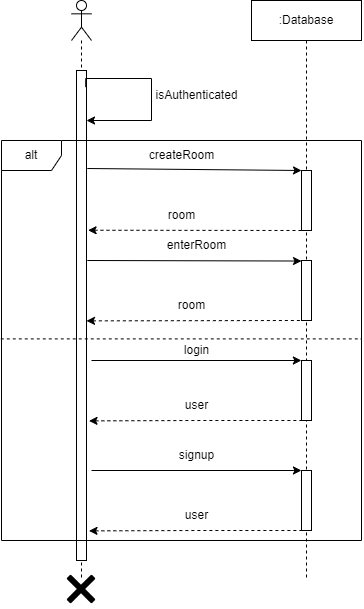

The diagram above was exported from draw.io. Its source (the exported page's mxGraphModel, read from the mxfile embedded in the PNG):
<mxGraphModel dx="1825" dy="571" grid="1" gridSize="10" guides="1" tooltips="1" connect="1" arrows="1" fold="1" page="1" pageScale="1" pageWidth="827" pageHeight="1169" math="0" shadow="0">
  <root>
    <mxCell id="0" />
    <mxCell id="1" parent="0" />
    <mxCell id="4QAGPSgAhUxILcWI0zGv-5" value=":Database" style="shape=umlLifeline;perimeter=lifelinePerimeter;whiteSpace=wrap;html=1;container=1;collapsible=0;recursiveResize=0;outlineConnect=0;" vertex="1" parent="1">
      <mxGeometry x="220" y="40" width="110" height="580" as="geometry" />
    </mxCell>
    <mxCell id="4QAGPSgAhUxILcWI0zGv-21" value="" style="rounded=0;whiteSpace=wrap;html=1;" vertex="1" parent="4QAGPSgAhUxILcWI0zGv-5">
      <mxGeometry x="50" y="170" width="10" height="60" as="geometry" />
    </mxCell>
    <mxCell id="4QAGPSgAhUxILcWI0zGv-41" value="room" style="text;html=1;align=center;verticalAlign=middle;resizable=0;points=[];autosize=1;strokeColor=none;fillColor=none;" vertex="1" parent="4QAGPSgAhUxILcWI0zGv-5">
      <mxGeometry x="-95" y="200" width="50" height="30" as="geometry" />
    </mxCell>
    <mxCell id="4QAGPSgAhUxILcWI0zGv-43" value="" style="rounded=0;whiteSpace=wrap;html=1;" vertex="1" parent="4QAGPSgAhUxILcWI0zGv-5">
      <mxGeometry x="50" y="260" width="10" height="60" as="geometry" />
    </mxCell>
    <mxCell id="4QAGPSgAhUxILcWI0zGv-44" value="" style="endArrow=classic;html=1;rounded=0;entryX=0;entryY=0;entryDx=0;entryDy=0;exitX=1.08;exitY=0.343;exitDx=0;exitDy=0;exitPerimeter=0;" edge="1" parent="4QAGPSgAhUxILcWI0zGv-5">
      <mxGeometry width="50" height="50" relative="1" as="geometry">
        <mxPoint x="-164.20000000000005" y="260" as="sourcePoint" />
        <mxPoint x="50" y="260.53" as="targetPoint" />
      </mxGeometry>
    </mxCell>
    <mxCell id="4QAGPSgAhUxILcWI0zGv-45" value="" style="endArrow=none;dashed=1;html=1;rounded=0;entryX=0;entryY=1;entryDx=0;entryDy=0;exitX=1;exitY=0.553;exitDx=0;exitDy=0;exitPerimeter=0;startArrow=classic;startFill=1;" edge="1" parent="4QAGPSgAhUxILcWI0zGv-5">
      <mxGeometry width="50" height="50" relative="1" as="geometry">
        <mxPoint x="-165" y="320.37" as="sourcePoint" />
        <mxPoint x="50" y="320" as="targetPoint" />
      </mxGeometry>
    </mxCell>
    <mxCell id="4QAGPSgAhUxILcWI0zGv-46" value="enterRoom" style="text;html=1;align=center;verticalAlign=middle;resizable=0;points=[];autosize=1;strokeColor=none;fillColor=none;" vertex="1" parent="4QAGPSgAhUxILcWI0zGv-5">
      <mxGeometry x="-95" y="230" width="80" height="30" as="geometry" />
    </mxCell>
    <mxCell id="4QAGPSgAhUxILcWI0zGv-50" value="" style="rounded=0;whiteSpace=wrap;html=1;" vertex="1" parent="4QAGPSgAhUxILcWI0zGv-5">
      <mxGeometry x="50" y="360" width="10" height="60" as="geometry" />
    </mxCell>
    <mxCell id="4QAGPSgAhUxILcWI0zGv-51" value="" style="rounded=0;whiteSpace=wrap;html=1;" vertex="1" parent="4QAGPSgAhUxILcWI0zGv-5">
      <mxGeometry x="50" y="470" width="10" height="60" as="geometry" />
    </mxCell>
    <mxCell id="4QAGPSgAhUxILcWI0zGv-6" value="" style="shape=umlLifeline;participant=umlActor;perimeter=lifelinePerimeter;whiteSpace=wrap;html=1;container=1;collapsible=0;recursiveResize=0;verticalAlign=top;spacingTop=36;outlineConnect=0;" vertex="1" parent="1">
      <mxGeometry x="40" y="40" width="20" height="580" as="geometry" />
    </mxCell>
    <mxCell id="4QAGPSgAhUxILcWI0zGv-32" value="" style="rounded=0;whiteSpace=wrap;html=1;" vertex="1" parent="4QAGPSgAhUxILcWI0zGv-6">
      <mxGeometry x="5" y="70" width="10" height="490" as="geometry" />
    </mxCell>
    <mxCell id="4QAGPSgAhUxILcWI0zGv-31" style="edgeStyle=orthogonalEdgeStyle;rounded=0;orthogonalLoop=1;jettySize=auto;html=1;startArrow=none;startFill=0;exitX=0.92;exitY=0.034;exitDx=0;exitDy=0;exitPerimeter=0;" edge="1" parent="4QAGPSgAhUxILcWI0zGv-6" source="4QAGPSgAhUxILcWI0zGv-32">
      <mxGeometry relative="1" as="geometry">
        <mxPoint x="15" y="120" as="targetPoint" />
        <mxPoint x="20" y="80" as="sourcePoint" />
        <Array as="points">
          <mxPoint x="14" y="78" />
          <mxPoint x="80" y="78" />
          <mxPoint x="80" y="120" />
        </Array>
      </mxGeometry>
    </mxCell>
    <mxCell id="4QAGPSgAhUxILcWI0zGv-35" value="isAuthenticated" style="text;html=1;align=center;verticalAlign=middle;resizable=0;points=[];autosize=1;strokeColor=none;fillColor=none;" vertex="1" parent="1">
      <mxGeometry x="110" y="120" width="110" height="30" as="geometry" />
    </mxCell>
    <mxCell id="4QAGPSgAhUxILcWI0zGv-38" value="" style="endArrow=classic;html=1;rounded=0;entryX=0;entryY=0;entryDx=0;entryDy=0;exitX=1.08;exitY=0.2;exitDx=0;exitDy=0;exitPerimeter=0;" edge="1" parent="1" source="4QAGPSgAhUxILcWI0zGv-32" target="4QAGPSgAhUxILcWI0zGv-21">
      <mxGeometry width="50" height="50" relative="1" as="geometry">
        <mxPoint x="60" y="210" as="sourcePoint" />
        <mxPoint x="400" y="230" as="targetPoint" />
      </mxGeometry>
    </mxCell>
    <mxCell id="4QAGPSgAhUxILcWI0zGv-39" value="createRoom" style="text;html=1;align=center;verticalAlign=middle;resizable=0;points=[];autosize=1;strokeColor=none;fillColor=none;" vertex="1" parent="1">
      <mxGeometry x="105" y="180" width="90" height="30" as="geometry" />
    </mxCell>
    <mxCell id="4QAGPSgAhUxILcWI0zGv-40" value="" style="endArrow=none;dashed=1;html=1;rounded=0;entryX=0;entryY=1;entryDx=0;entryDy=0;exitX=1.16;exitY=0.326;exitDx=0;exitDy=0;exitPerimeter=0;startArrow=classic;startFill=1;" edge="1" parent="1" source="4QAGPSgAhUxILcWI0zGv-32" target="4QAGPSgAhUxILcWI0zGv-21">
      <mxGeometry width="50" height="50" relative="1" as="geometry">
        <mxPoint x="60" y="270" as="sourcePoint" />
        <mxPoint x="400" y="230" as="targetPoint" />
      </mxGeometry>
    </mxCell>
    <mxCell id="4QAGPSgAhUxILcWI0zGv-47" value="room" style="text;html=1;align=center;verticalAlign=middle;resizable=0;points=[];autosize=1;strokeColor=none;fillColor=none;" vertex="1" parent="1">
      <mxGeometry x="135" y="330" width="50" height="30" as="geometry" />
    </mxCell>
    <mxCell id="4QAGPSgAhUxILcWI0zGv-36" value="alt" style="shape=umlFrame;whiteSpace=wrap;html=1;" vertex="1" parent="1">
      <mxGeometry x="-30" y="180" width="360" height="400" as="geometry" />
    </mxCell>
    <mxCell id="4QAGPSgAhUxILcWI0zGv-37" value="" style="endArrow=none;dashed=1;html=1;rounded=0;entryX=1.001;entryY=0.496;entryDx=0;entryDy=0;entryPerimeter=0;exitX=-0.002;exitY=0.496;exitDx=0;exitDy=0;exitPerimeter=0;" edge="1" parent="1" source="4QAGPSgAhUxILcWI0zGv-36" target="4QAGPSgAhUxILcWI0zGv-36">
      <mxGeometry width="50" height="50" relative="1" as="geometry">
        <mxPoint x="-10" y="280" as="sourcePoint" />
        <mxPoint x="340" y="240" as="targetPoint" />
      </mxGeometry>
    </mxCell>
    <mxCell id="4QAGPSgAhUxILcWI0zGv-49" value="" style="shape=image;html=1;verticalAlign=top;verticalLabelPosition=bottom;labelBackgroundColor=#ffffff;imageAspect=0;aspect=fixed;image=https://cdn4.iconfinder.com/data/icons/ionicons/512/icon-close-128.png" vertex="1" parent="1">
      <mxGeometry x="31" y="610" width="38" height="38" as="geometry" />
    </mxCell>
    <mxCell id="4QAGPSgAhUxILcWI0zGv-52" value="" style="endArrow=classic;html=1;rounded=0;entryX=0.833;entryY=0.55;entryDx=0;entryDy=0;entryPerimeter=0;" edge="1" parent="1" target="4QAGPSgAhUxILcWI0zGv-36">
      <mxGeometry width="50" height="50" relative="1" as="geometry">
        <mxPoint x="60" y="400" as="sourcePoint" />
        <mxPoint x="400" y="330" as="targetPoint" />
      </mxGeometry>
    </mxCell>
    <mxCell id="4QAGPSgAhUxILcWI0zGv-53" value="" style="endArrow=classic;html=1;rounded=0;entryX=0.833;entryY=0.55;entryDx=0;entryDy=0;entryPerimeter=0;" edge="1" parent="1">
      <mxGeometry width="50" height="50" relative="1" as="geometry">
        <mxPoint x="60.06" y="510" as="sourcePoint" />
        <mxPoint x="269.9400000000001" y="510" as="targetPoint" />
      </mxGeometry>
    </mxCell>
    <mxCell id="4QAGPSgAhUxILcWI0zGv-54" value="" style="endArrow=none;dashed=1;html=1;rounded=0;entryX=0;entryY=1;entryDx=0;entryDy=0;exitX=1;exitY=0.553;exitDx=0;exitDy=0;exitPerimeter=0;startArrow=classic;startFill=1;" edge="1" parent="1">
      <mxGeometry width="50" height="50" relative="1" as="geometry">
        <mxPoint x="57.5" y="570.37" as="sourcePoint" />
        <mxPoint x="272.5" y="570" as="targetPoint" />
        <Array as="points">
          <mxPoint x="167.5" y="570" />
        </Array>
      </mxGeometry>
    </mxCell>
    <mxCell id="4QAGPSgAhUxILcWI0zGv-55" value="" style="endArrow=none;dashed=1;html=1;rounded=0;entryX=0;entryY=1;entryDx=0;entryDy=0;exitX=1;exitY=0.553;exitDx=0;exitDy=0;exitPerimeter=0;startArrow=classic;startFill=1;" edge="1" parent="1">
      <mxGeometry width="50" height="50" relative="1" as="geometry">
        <mxPoint x="57.5" y="460.3699999999999" as="sourcePoint" />
        <mxPoint x="272.5" y="460" as="targetPoint" />
        <Array as="points">
          <mxPoint x="167.5" y="460" />
        </Array>
      </mxGeometry>
    </mxCell>
    <mxCell id="4QAGPSgAhUxILcWI0zGv-56" value="login" style="text;html=1;align=center;verticalAlign=middle;resizable=0;points=[];autosize=1;strokeColor=none;fillColor=none;" vertex="1" parent="1">
      <mxGeometry x="140" y="375" width="50" height="30" as="geometry" />
    </mxCell>
    <mxCell id="4QAGPSgAhUxILcWI0zGv-57" value="user" style="text;html=1;align=center;verticalAlign=middle;resizable=0;points=[];autosize=1;strokeColor=none;fillColor=none;" vertex="1" parent="1">
      <mxGeometry x="140" y="430" width="50" height="30" as="geometry" />
    </mxCell>
    <mxCell id="4QAGPSgAhUxILcWI0zGv-58" value="signup" style="text;html=1;align=center;verticalAlign=middle;resizable=0;points=[];autosize=1;strokeColor=none;fillColor=none;" vertex="1" parent="1">
      <mxGeometry x="135" y="480" width="60" height="30" as="geometry" />
    </mxCell>
    <mxCell id="4QAGPSgAhUxILcWI0zGv-59" value="user" style="text;html=1;align=center;verticalAlign=middle;resizable=0;points=[];autosize=1;strokeColor=none;fillColor=none;" vertex="1" parent="1">
      <mxGeometry x="140" y="540" width="50" height="30" as="geometry" />
    </mxCell>
  </root>
</mxGraphModel>